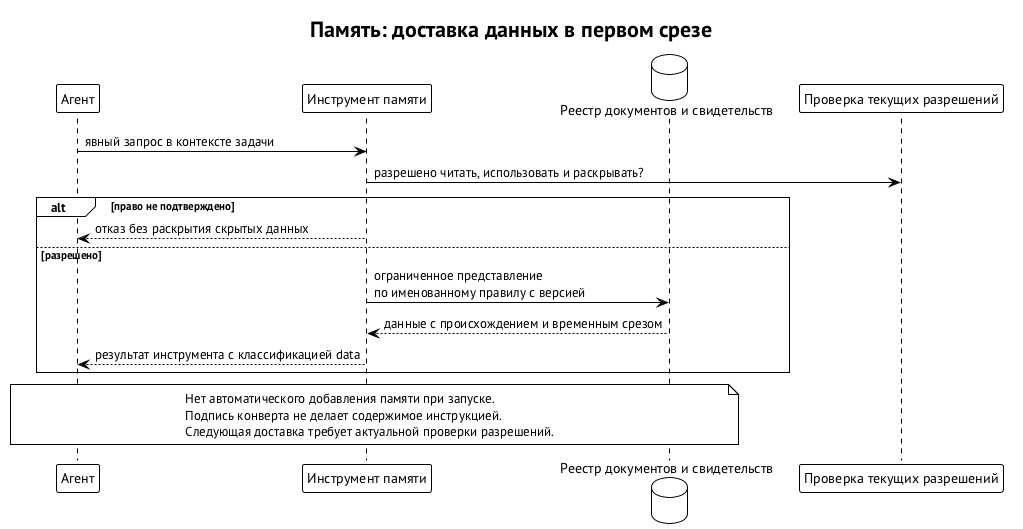

The diagram above was rendered by PlantUML. Its source (embedded in the PNG):
@startuml memory-data-delivery
!theme plain
skinparam defaultFontName "PT Sans"
skinparam shadowing false
title Память: доставка данных в первом срезе
participant "Агент" as A
participant "Инструмент памяти" as M
database "Реестр документов и свидетельств" as D
participant "Проверка текущих разрешений" as P
A -> M : явный запрос в контексте задачи
M -> P : разрешено читать, использовать и раскрывать?
alt право не подтверждено
  M --> A : отказ без раскрытия скрытых данных
else разрешено
  M -> D : ограниченное представление\nпо именованному правилу с версией
  D --> M : данные с происхождением и временным срезом
  M --> A : результат инструмента с классификацией data
end
note over A, D
  Нет автоматического добавления памяти при запуске.
  Подпись конверта не делает содержимое инструкцией.
  Следующая доставка требует актуальной проверки разрешений.
end note
@enduml